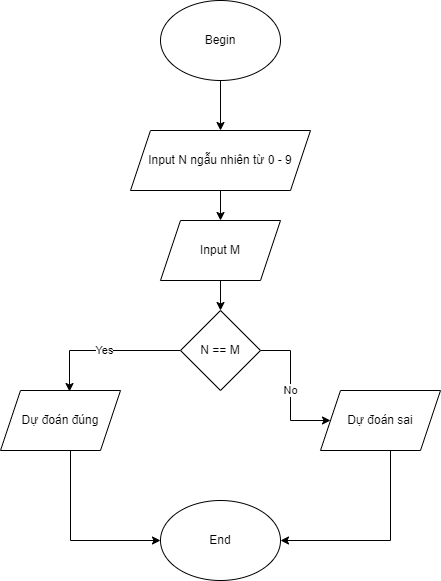

The diagram above was exported from draw.io. Its source (the exported page's mxGraphModel, read from the mxfile embedded in the PNG):
<mxGraphModel dx="880" dy="484" grid="1" gridSize="10" guides="1" tooltips="1" connect="1" arrows="1" fold="1" page="1" pageScale="1" pageWidth="827" pageHeight="1169" math="0" shadow="0">
  <root>
    <mxCell id="WIyWlLk6GJQsqaUBKTNV-0" />
    <mxCell id="WIyWlLk6GJQsqaUBKTNV-1" parent="WIyWlLk6GJQsqaUBKTNV-0" />
    <mxCell id="8VwojG9ZVO3_uKOSRKG7-2" style="edgeStyle=orthogonalEdgeStyle;rounded=0;orthogonalLoop=1;jettySize=auto;html=1;entryX=0.5;entryY=0;entryDx=0;entryDy=0;" edge="1" parent="WIyWlLk6GJQsqaUBKTNV-1" source="8VwojG9ZVO3_uKOSRKG7-0" target="8VwojG9ZVO3_uKOSRKG7-1">
      <mxGeometry relative="1" as="geometry" />
    </mxCell>
    <mxCell id="8VwojG9ZVO3_uKOSRKG7-0" value="Begin" style="ellipse;whiteSpace=wrap;html=1;" vertex="1" parent="WIyWlLk6GJQsqaUBKTNV-1">
      <mxGeometry x="330" y="100" width="120" height="80" as="geometry" />
    </mxCell>
    <mxCell id="8VwojG9ZVO3_uKOSRKG7-5" style="edgeStyle=orthogonalEdgeStyle;rounded=0;orthogonalLoop=1;jettySize=auto;html=1;" edge="1" parent="WIyWlLk6GJQsqaUBKTNV-1" source="8VwojG9ZVO3_uKOSRKG7-1" target="8VwojG9ZVO3_uKOSRKG7-3">
      <mxGeometry relative="1" as="geometry" />
    </mxCell>
    <mxCell id="8VwojG9ZVO3_uKOSRKG7-1" value="Input N ngẫu nhiên từ 0 - 9" style="shape=parallelogram;perimeter=parallelogramPerimeter;whiteSpace=wrap;html=1;fixedSize=1;" vertex="1" parent="WIyWlLk6GJQsqaUBKTNV-1">
      <mxGeometry x="300" y="230" width="180" height="60" as="geometry" />
    </mxCell>
    <mxCell id="8VwojG9ZVO3_uKOSRKG7-7" style="edgeStyle=orthogonalEdgeStyle;rounded=0;orthogonalLoop=1;jettySize=auto;html=1;entryX=0.5;entryY=0;entryDx=0;entryDy=0;" edge="1" parent="WIyWlLk6GJQsqaUBKTNV-1" source="8VwojG9ZVO3_uKOSRKG7-3" target="8VwojG9ZVO3_uKOSRKG7-6">
      <mxGeometry relative="1" as="geometry" />
    </mxCell>
    <mxCell id="8VwojG9ZVO3_uKOSRKG7-3" value="Input M" style="shape=parallelogram;perimeter=parallelogramPerimeter;whiteSpace=wrap;html=1;fixedSize=1;" vertex="1" parent="WIyWlLk6GJQsqaUBKTNV-1">
      <mxGeometry x="330" y="320" width="120" height="60" as="geometry" />
    </mxCell>
    <mxCell id="8VwojG9ZVO3_uKOSRKG7-10" value="Yes" style="edgeStyle=orthogonalEdgeStyle;rounded=0;orthogonalLoop=1;jettySize=auto;html=1;entryX=0.575;entryY=0.017;entryDx=0;entryDy=0;entryPerimeter=0;" edge="1" parent="WIyWlLk6GJQsqaUBKTNV-1" source="8VwojG9ZVO3_uKOSRKG7-6" target="8VwojG9ZVO3_uKOSRKG7-8">
      <mxGeometry relative="1" as="geometry" />
    </mxCell>
    <mxCell id="8VwojG9ZVO3_uKOSRKG7-11" value="No" style="edgeStyle=orthogonalEdgeStyle;rounded=0;orthogonalLoop=1;jettySize=auto;html=1;" edge="1" parent="WIyWlLk6GJQsqaUBKTNV-1" source="8VwojG9ZVO3_uKOSRKG7-6" target="8VwojG9ZVO3_uKOSRKG7-9">
      <mxGeometry relative="1" as="geometry" />
    </mxCell>
    <mxCell id="8VwojG9ZVO3_uKOSRKG7-6" value="N == M" style="rhombus;whiteSpace=wrap;html=1;" vertex="1" parent="WIyWlLk6GJQsqaUBKTNV-1">
      <mxGeometry x="350" y="410" width="80" height="80" as="geometry" />
    </mxCell>
    <mxCell id="8VwojG9ZVO3_uKOSRKG7-15" style="edgeStyle=orthogonalEdgeStyle;rounded=0;orthogonalLoop=1;jettySize=auto;html=1;entryX=0;entryY=0.5;entryDx=0;entryDy=0;" edge="1" parent="WIyWlLk6GJQsqaUBKTNV-1" source="8VwojG9ZVO3_uKOSRKG7-8" target="8VwojG9ZVO3_uKOSRKG7-12">
      <mxGeometry relative="1" as="geometry">
        <Array as="points">
          <mxPoint x="240" y="640" />
        </Array>
      </mxGeometry>
    </mxCell>
    <mxCell id="8VwojG9ZVO3_uKOSRKG7-8" value="Dự đoán đúng" style="shape=parallelogram;perimeter=parallelogramPerimeter;whiteSpace=wrap;html=1;fixedSize=1;" vertex="1" parent="WIyWlLk6GJQsqaUBKTNV-1">
      <mxGeometry x="170" y="490" width="120" height="60" as="geometry" />
    </mxCell>
    <mxCell id="8VwojG9ZVO3_uKOSRKG7-13" style="edgeStyle=orthogonalEdgeStyle;rounded=0;orthogonalLoop=1;jettySize=auto;html=1;" edge="1" parent="WIyWlLk6GJQsqaUBKTNV-1" source="8VwojG9ZVO3_uKOSRKG7-9" target="8VwojG9ZVO3_uKOSRKG7-12">
      <mxGeometry relative="1" as="geometry">
        <mxPoint x="550" y="650" as="targetPoint" />
        <Array as="points">
          <mxPoint x="560" y="640" />
        </Array>
      </mxGeometry>
    </mxCell>
    <mxCell id="8VwojG9ZVO3_uKOSRKG7-9" value="Dự đoán sai" style="shape=parallelogram;perimeter=parallelogramPerimeter;whiteSpace=wrap;html=1;fixedSize=1;" vertex="1" parent="WIyWlLk6GJQsqaUBKTNV-1">
      <mxGeometry x="490" y="490" width="120" height="60" as="geometry" />
    </mxCell>
    <mxCell id="8VwojG9ZVO3_uKOSRKG7-12" value="End" style="ellipse;whiteSpace=wrap;html=1;" vertex="1" parent="WIyWlLk6GJQsqaUBKTNV-1">
      <mxGeometry x="330" y="600" width="120" height="80" as="geometry" />
    </mxCell>
  </root>
</mxGraphModel>